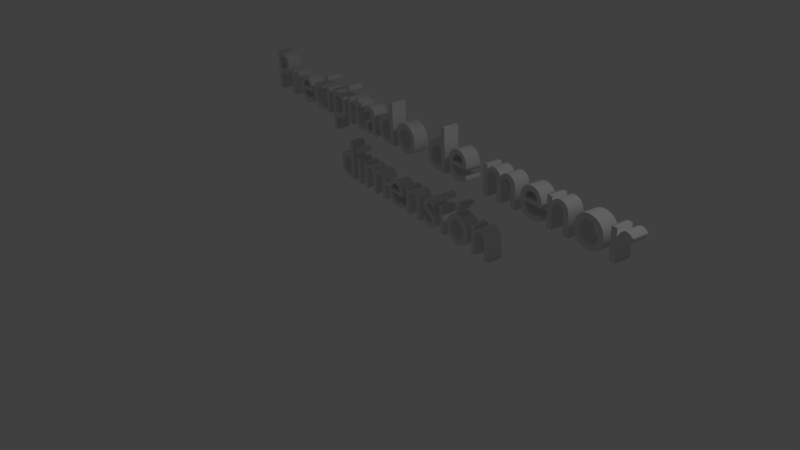 # Source: TextoPrecipitado.blend  (saved by Blender 2.79.0; exported with 4.5.12 LTS)
import bpy
from mathutils import Matrix  # noqa: F401  (used for matrix-valued properties, if any)

bpy.ops.wm.read_factory_settings(use_empty=True)
scene = bpy.context.scene
scene.name = 'Scene'

# ---- collections
col_collection_1 = bpy.data.collections.new('Collection 1'); scene.collection.children.link(col_collection_1)

# ---- world
world_world = bpy.data.worlds.new('World'); scene.world = world_world
world_world.color = (0.05088, 0.05088, 0.05088)
world_world.use_sun_shadow = False
world_world.sun_shadow_jitter_overblur = 0.0
world_world.cycles.sampling_method = 'MANUAL'

# ---- cameras
cam_camera = bpy.data.cameras.new('Camera')
cam_camera.clip_end = 100.0
cam_camera.lens = 35.0
cam_camera.sensor_width = 32.0
cam_camera.sensor_height = 18.0
cam_camera.ortho_scale = 7.314
cam_camera.dof.focus_distance = 0.0
cam_camera.dof.aperture_fstop = 128.0

# ---- lights
light_lamp = bpy.data.lights.new('Lamp', 'POINT')
light_lamp.transmission_factor = 0.0
light_lamp.cutoff_distance = 30.0
light_lamp.energy = 100.0
light_lamp.shadow_buffer_clip_start = 1.001
light_lamp.shadow_soft_size = 0.1
light_lamp.shadow_maximum_resolution = 0.006
light_lamp.use_absolute_resolution = True

# ---- curves / text
txt_text = bpy.data.curves.new('Text', 'FONT')
txt_text.dimensions = '2D'
txt_text.body = ' Precipitado de menor \n         dimensión'
txt_text.use_path_clamp = True
txt_text.bevel_resolution = 0
txt_text.extrude = 0.118

# ---- objects
ob_text = bpy.data.objects.new('Text', txt_text)
ob_lamp = bpy.data.objects.new('Lamp', light_lamp)
ob_camera = bpy.data.objects.new('Camera', cam_camera)

# ---- transforms, parenting, visibility, modifiers, constraints
ob_text.location = (-5.82, 2.87, 0.3795)
ob_text.rotation_euler = (1.601, -0.02261, -0.1825)
ob_text.lineart.crease_threshold = 0.0
ob_lamp.location = (4.076, 1.005, 5.904)
ob_lamp.rotation_euler = (0.6503, 0.05522, 1.866)
ob_lamp.lock_rotations_4d = False
ob_lamp.empty_display_type = 'ARROWS'
ob_lamp.color = (0.0, 0.0, 0.0, 0.0)
ob_lamp.lineart.crease_threshold = 0.0
ob_camera.location = (7.481, -6.508, 5.344)
ob_camera.rotation_euler = (1.109, 0.0, 0.8149)
ob_camera.lock_rotations_4d = False
ob_camera.empty_display_type = 'ARROWS'
ob_camera.color = (0.0, 0.0, 0.0, 0.0)
ob_camera.display_type = 'WIRE'
ob_camera.lineart.crease_threshold = 0.0

# ---- collection membership
col_collection_1.objects.link(ob_text)
col_collection_1.objects.link(ob_lamp)
col_collection_1.objects.link(ob_camera)

# ---- scene / render settings (as saved in the file)
scene.camera = ob_camera
scene.frame_start = 1; scene.frame_end = 250; scene.frame_set(2)
scene.render.engine = 'BLENDER_EEVEE_NEXT'
scene.render.resolution_percentage = 50
scene.render.dither_intensity = 0.0
scene.cycles.use_denoising = False
scene.cycles.samples = 128
scene.cycles.sampling_pattern = 'TABULATED_SOBOL'
scene.cycles.use_adaptive_sampling = False
scene.cycles.use_light_tree = False
scene.cycles.blur_glossy = 0.0
scene.cycles.sample_clamp_indirect = 0.0
scene.view_settings.view_transform = 'Standard'
bpy.context.view_layer.update()
